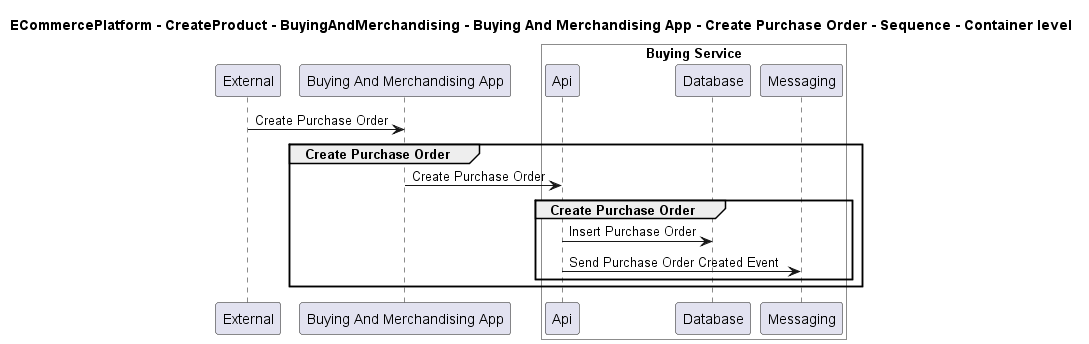

The diagram above was rendered by PlantUML. Its source (embedded in the PNG):
@startuml

title ECommercePlatform - CreateProduct - BuyingAndMerchandising - Buying And Merchandising App - Create Purchase Order - Sequence - Container level

participant "External" as C4InterFlow.SoftwareSystems.ExternalSystem
participant "Buying And Merchandising App" as ECommercePlatform.CreateProduct.BuyingAndMerchandising.SoftwareSystems.BuyingAndMerchandisingApp

box "Buying Service" #White
    participant "Api" as ECommercePlatform.CreateProduct.BuyingAndMerchandising.SoftwareSystems.BuyingService.Containers.Api
    participant "Database" as ECommercePlatform.CreateProduct.BuyingAndMerchandising.SoftwareSystems.BuyingService.Containers.Database
    participant "Messaging" as ECommercePlatform.CreateProduct.BuyingAndMerchandising.SoftwareSystems.BuyingService.Containers.Messaging
end box


C4InterFlow.SoftwareSystems.ExternalSystem -> ECommercePlatform.CreateProduct.BuyingAndMerchandising.SoftwareSystems.BuyingAndMerchandisingApp : Create Purchase Order
group Create Purchase Order
ECommercePlatform.CreateProduct.BuyingAndMerchandising.SoftwareSystems.BuyingAndMerchandisingApp -> ECommercePlatform.CreateProduct.BuyingAndMerchandising.SoftwareSystems.BuyingService.Containers.Api : Create Purchase Order
group Create Purchase Order
ECommercePlatform.CreateProduct.BuyingAndMerchandising.SoftwareSystems.BuyingService.Containers.Api -> ECommercePlatform.CreateProduct.BuyingAndMerchandising.SoftwareSystems.BuyingService.Containers.Database : Insert Purchase Order
ECommercePlatform.CreateProduct.BuyingAndMerchandising.SoftwareSystems.BuyingService.Containers.Api -> ECommercePlatform.CreateProduct.BuyingAndMerchandising.SoftwareSystems.BuyingService.Containers.Messaging : Send Purchase Order Created Event
end
end


@enduml